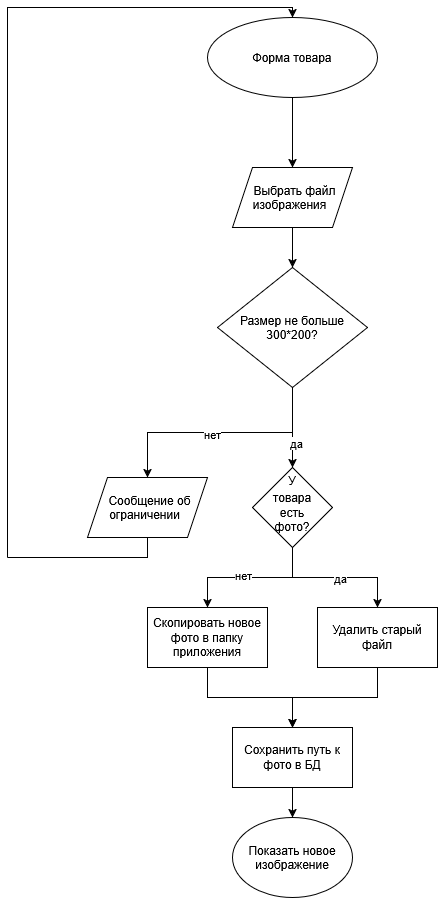

The diagram above was exported from draw.io. Its source (the exported page's mxGraphModel, read from the mxfile embedded in the PNG):
<mxGraphModel dx="691" dy="786" grid="1" gridSize="10" guides="1" tooltips="1" connect="1" arrows="1" fold="1" page="1" pageScale="1" pageWidth="827" pageHeight="1169" math="0" shadow="0">
  <root>
    <mxCell id="0" />
    <mxCell id="1" parent="0" />
    <mxCell id="mnxgfy3XpGJcHmoRSYqH-41" edge="1" parent="1" source="mnxgfy3XpGJcHmoRSYqH-2" style="edgeStyle=orthogonalEdgeStyle;rounded=0;orthogonalLoop=1;jettySize=auto;html=1;exitX=0.5;exitY=1;exitDx=0;exitDy=0;entryX=0.5;entryY=0;entryDx=0;entryDy=0;">
      <mxGeometry relative="1" as="geometry">
        <mxPoint x="345" y="270" as="targetPoint" />
      </mxGeometry>
    </mxCell>
    <mxCell id="mnxgfy3XpGJcHmoRSYqH-2" parent="1" style="ellipse;whiteSpace=wrap;html=1;shapeInside=1;" value="Форма товара" vertex="1">
      <mxGeometry height="80" width="170" x="260" y="120" as="geometry" />
    </mxCell>
    <mxCell id="mnxgfy3XpGJcHmoRSYqH-38" parent="1" style="ellipse;whiteSpace=wrap;html=1;shapeInside=1;" value="Показать новое изображение" vertex="1">
      <mxGeometry height="80" width="120" x="285" y="920" as="geometry" />
    </mxCell>
    <mxCell id="mnxgfy3XpGJcHmoRSYqH-45" edge="1" parent="1" source="mnxgfy3XpGJcHmoRSYqH-42" style="edgeStyle=orthogonalEdgeStyle;rounded=0;orthogonalLoop=1;jettySize=auto;html=1;exitX=0.5;exitY=1;exitDx=0;exitDy=0;entryX=0.5;entryY=0;entryDx=0;entryDy=0;" target="mnxgfy3XpGJcHmoRSYqH-44">
      <mxGeometry relative="1" as="geometry" />
    </mxCell>
    <mxCell id="mnxgfy3XpGJcHmoRSYqH-47" connectable="0" parent="mnxgfy3XpGJcHmoRSYqH-45" style="edgeLabel;html=1;align=center;verticalAlign=middle;resizable=0;points=[];" value="да" vertex="1">
      <mxGeometry relative="1" x="0.375" y="3" as="geometry">
        <mxPoint as="offset" />
      </mxGeometry>
    </mxCell>
    <mxCell id="mnxgfy3XpGJcHmoRSYqH-49" edge="1" parent="1" source="mnxgfy3XpGJcHmoRSYqH-42" style="edgeStyle=orthogonalEdgeStyle;rounded=0;orthogonalLoop=1;jettySize=auto;html=1;exitX=0.5;exitY=1;exitDx=0;exitDy=0;">
      <mxGeometry relative="1" as="geometry">
        <mxPoint x="200" y="580" as="targetPoint" />
      </mxGeometry>
    </mxCell>
    <mxCell id="mnxgfy3XpGJcHmoRSYqH-51" connectable="0" parent="mnxgfy3XpGJcHmoRSYqH-49" style="edgeLabel;html=1;align=center;verticalAlign=middle;resizable=0;points=[];" value="нет" vertex="1">
      <mxGeometry relative="1" x="0.0723" y="1" as="geometry">
        <mxPoint as="offset" />
      </mxGeometry>
    </mxCell>
    <mxCell id="mnxgfy3XpGJcHmoRSYqH-42" parent="1" style="rhombus;whiteSpace=wrap;html=1;shapeInside=1;" value="Размер не больше 300*200?" vertex="1">
      <mxGeometry height="120" width="150" x="270" y="370" as="geometry" />
    </mxCell>
    <mxCell id="mnxgfy3XpGJcHmoRSYqH-56" edge="1" parent="1" source="mnxgfy3XpGJcHmoRSYqH-44" style="edgeStyle=orthogonalEdgeStyle;rounded=0;orthogonalLoop=1;jettySize=auto;html=1;exitX=0.5;exitY=1;exitDx=0;exitDy=0;entryX=0.5;entryY=0;entryDx=0;entryDy=0;" target="mnxgfy3XpGJcHmoRSYqH-54">
      <mxGeometry relative="1" as="geometry" />
    </mxCell>
    <mxCell id="mnxgfy3XpGJcHmoRSYqH-58" connectable="0" parent="mnxgfy3XpGJcHmoRSYqH-56" style="edgeLabel;html=1;align=center;verticalAlign=middle;resizable=0;points=[];" value="нет" vertex="1">
      <mxGeometry relative="1" x="0.1034" y="-3" as="geometry">
        <mxPoint as="offset" />
      </mxGeometry>
    </mxCell>
    <mxCell id="mnxgfy3XpGJcHmoRSYqH-57" edge="1" parent="1" source="mnxgfy3XpGJcHmoRSYqH-44" style="edgeStyle=orthogonalEdgeStyle;rounded=0;orthogonalLoop=1;jettySize=auto;html=1;exitX=0.5;exitY=1;exitDx=0;exitDy=0;entryX=0.5;entryY=0;entryDx=0;entryDy=0;" target="mnxgfy3XpGJcHmoRSYqH-55">
      <mxGeometry relative="1" as="geometry" />
    </mxCell>
    <mxCell id="mnxgfy3XpGJcHmoRSYqH-59" connectable="0" parent="mnxgfy3XpGJcHmoRSYqH-57" style="edgeLabel;html=1;align=center;verticalAlign=middle;resizable=0;points=[];" value="да" vertex="1">
      <mxGeometry relative="1" x="0.0621" as="geometry">
        <mxPoint as="offset" />
      </mxGeometry>
    </mxCell>
    <mxCell id="mnxgfy3XpGJcHmoRSYqH-44" parent="1" style="rhombus;whiteSpace=wrap;html=1;shapeInside=1;" value="У товара есть фото?" vertex="1">
      <mxGeometry height="80" width="80" x="305" y="570" as="geometry" />
    </mxCell>
    <mxCell id="mnxgfy3XpGJcHmoRSYqH-53" edge="1" parent="1" source="mnxgfy3XpGJcHmoRSYqH-50" style="edgeStyle=orthogonalEdgeStyle;rounded=0;orthogonalLoop=1;jettySize=auto;html=1;exitX=0.5;exitY=1;exitDx=0;exitDy=0;endArrow=none;endFill=0;">
      <mxGeometry relative="1" as="geometry">
        <Array as="points">
          <mxPoint x="200" y="660" />
        </Array>
        <mxPoint x="200" y="700" as="sourcePoint" />
        <mxPoint x="60" y="660" as="targetPoint" />
      </mxGeometry>
    </mxCell>
    <mxCell id="mnxgfy3XpGJcHmoRSYqH-50" parent="1" style="shape=parallelogram;perimeter=parallelogramPerimeter;whiteSpace=wrap;html=1;shapeInside=1;fixedSize=1;" value="Сообщение об ограничении" vertex="1">
      <mxGeometry height="60" width="120" x="140" y="580" as="geometry" />
    </mxCell>
    <mxCell id="mnxgfy3XpGJcHmoRSYqH-52" edge="1" parent="1" style="endArrow=classic;html=1;rounded=0;edgeStyle=orthogonalEdgeStyle;entryX=0.5;entryY=0;entryDx=0;entryDy=0;" target="mnxgfy3XpGJcHmoRSYqH-2" value="">
      <mxGeometry height="50" relative="1" width="50" as="geometry">
        <Array as="points">
          <mxPoint x="60" y="110" />
          <mxPoint x="345" y="110" />
        </Array>
        <mxPoint x="60" y="660" as="sourcePoint" />
        <mxPoint x="345" y="100" as="targetPoint" />
      </mxGeometry>
    </mxCell>
    <mxCell id="mnxgfy3XpGJcHmoRSYqH-61" edge="1" parent="1" source="mnxgfy3XpGJcHmoRSYqH-54" style="edgeStyle=orthogonalEdgeStyle;rounded=0;orthogonalLoop=1;jettySize=auto;html=1;exitX=0.5;exitY=1;exitDx=0;exitDy=0;entryX=0.5;entryY=0;entryDx=0;entryDy=0;" target="mnxgfy3XpGJcHmoRSYqH-60">
      <mxGeometry relative="1" as="geometry" />
    </mxCell>
    <mxCell id="mnxgfy3XpGJcHmoRSYqH-54" parent="1" style="rounded=0;whiteSpace=wrap;html=1;" value="Скопировать новое фото в папку приложения" vertex="1">
      <mxGeometry height="60" width="120" x="200" y="710" as="geometry" />
    </mxCell>
    <mxCell id="mnxgfy3XpGJcHmoRSYqH-62" edge="1" parent="1" source="mnxgfy3XpGJcHmoRSYqH-55" style="edgeStyle=orthogonalEdgeStyle;rounded=0;orthogonalLoop=1;jettySize=auto;html=1;" target="mnxgfy3XpGJcHmoRSYqH-60" value="">
      <mxGeometry relative="1" as="geometry" />
    </mxCell>
    <mxCell id="mnxgfy3XpGJcHmoRSYqH-55" parent="1" style="rounded=0;whiteSpace=wrap;html=1;" value="Удалить старый файл" vertex="1">
      <mxGeometry height="60" width="120" x="370" y="710" as="geometry" />
    </mxCell>
    <mxCell id="mnxgfy3XpGJcHmoRSYqH-64" edge="1" parent="1" source="mnxgfy3XpGJcHmoRSYqH-60" style="edgeStyle=orthogonalEdgeStyle;rounded=0;orthogonalLoop=1;jettySize=auto;html=1;exitX=0.5;exitY=1;exitDx=0;exitDy=0;">
      <mxGeometry relative="1" as="geometry">
        <mxPoint x="345" y="920" as="targetPoint" />
      </mxGeometry>
    </mxCell>
    <mxCell id="mnxgfy3XpGJcHmoRSYqH-60" parent="1" style="rounded=0;whiteSpace=wrap;html=1;" value="Сохранить путь к фото в БД" vertex="1">
      <mxGeometry height="60" width="120" x="285" y="830" as="geometry" />
    </mxCell>
    <mxCell id="mnxgfy3XpGJcHmoRSYqH-67" edge="1" parent="1" source="mnxgfy3XpGJcHmoRSYqH-66" style="edgeStyle=orthogonalEdgeStyle;rounded=0;orthogonalLoop=1;jettySize=auto;html=1;exitX=0.5;exitY=1;exitDx=0;exitDy=0;entryX=0.5;entryY=0;entryDx=0;entryDy=0;" target="mnxgfy3XpGJcHmoRSYqH-42">
      <mxGeometry relative="1" as="geometry" />
    </mxCell>
    <mxCell id="mnxgfy3XpGJcHmoRSYqH-66" parent="1" style="shape=parallelogram;perimeter=parallelogramPerimeter;whiteSpace=wrap;html=1;shapeInside=1;fixedSize=1;" value="Выбрать файл изображения" vertex="1">
      <mxGeometry height="60" width="120" x="285" y="270" as="geometry" />
    </mxCell>
  </root>
</mxGraphModel>